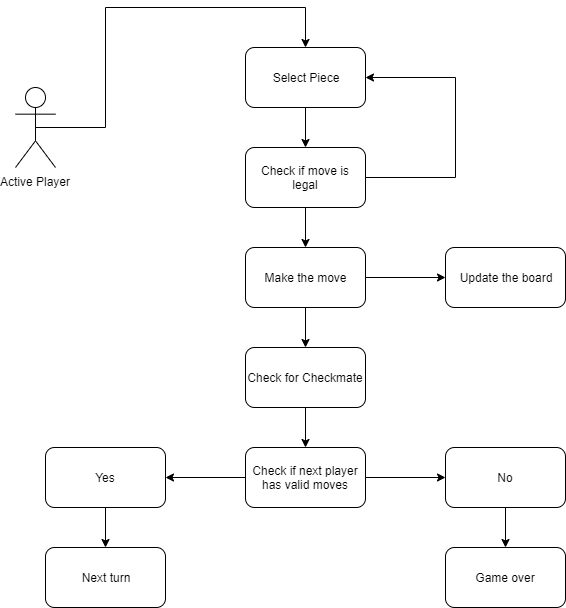

The diagram above was exported from draw.io. Its source (the exported page's mxGraphModel, read from the mxfile embedded in the PNG):
<mxGraphModel dx="1807" dy="794" grid="1" gridSize="10" guides="1" tooltips="1" connect="1" arrows="1" fold="1" page="1" pageScale="1" pageWidth="827" pageHeight="1169" math="0" shadow="0">
  <root>
    <mxCell id="0" />
    <mxCell id="1" parent="0" />
    <mxCell id="iaVgJPgDjLPIT0HUi80g-21" style="edgeStyle=none;rounded=0;orthogonalLoop=1;jettySize=auto;html=1;exitX=0.5;exitY=1;exitDx=0;exitDy=0;entryX=0.5;entryY=0;entryDx=0;entryDy=0;" edge="1" parent="1" source="iaVgJPgDjLPIT0HUi80g-3" target="iaVgJPgDjLPIT0HUi80g-20">
      <mxGeometry relative="1" as="geometry" />
    </mxCell>
    <mxCell id="iaVgJPgDjLPIT0HUi80g-3" value="Select Piece" style="rounded=1;whiteSpace=wrap;html=1;" vertex="1" parent="1">
      <mxGeometry x="270" y="120" width="120" height="60" as="geometry" />
    </mxCell>
    <mxCell id="iaVgJPgDjLPIT0HUi80g-19" style="edgeStyle=orthogonalEdgeStyle;rounded=0;orthogonalLoop=1;jettySize=auto;html=1;exitX=0.5;exitY=0;exitDx=0;exitDy=0;exitPerimeter=0;entryX=0.5;entryY=0;entryDx=0;entryDy=0;" edge="1" parent="1" source="iaVgJPgDjLPIT0HUi80g-4" target="iaVgJPgDjLPIT0HUi80g-3">
      <mxGeometry relative="1" as="geometry">
        <mxPoint x="330" y="110" as="targetPoint" />
        <Array as="points">
          <mxPoint x="60" y="200" />
          <mxPoint x="130" y="200" />
          <mxPoint x="130" y="80" />
          <mxPoint x="330" y="80" />
        </Array>
      </mxGeometry>
    </mxCell>
    <mxCell id="iaVgJPgDjLPIT0HUi80g-4" value="Active Player" style="shape=umlActor;verticalLabelPosition=bottom;labelBackgroundColor=#ffffff;verticalAlign=top;html=1;outlineConnect=0;" vertex="1" parent="1">
      <mxGeometry x="40" y="160" width="40" height="80" as="geometry" />
    </mxCell>
    <mxCell id="iaVgJPgDjLPIT0HUi80g-22" style="edgeStyle=none;rounded=0;orthogonalLoop=1;jettySize=auto;html=1;exitX=1;exitY=0.5;exitDx=0;exitDy=0;entryX=1;entryY=0.5;entryDx=0;entryDy=0;" edge="1" parent="1" source="iaVgJPgDjLPIT0HUi80g-20" target="iaVgJPgDjLPIT0HUi80g-3">
      <mxGeometry relative="1" as="geometry">
        <mxPoint x="560" y="250" as="targetPoint" />
        <Array as="points">
          <mxPoint x="480" y="250" />
          <mxPoint x="480" y="150" />
        </Array>
      </mxGeometry>
    </mxCell>
    <mxCell id="iaVgJPgDjLPIT0HUi80g-25" value="" style="edgeStyle=none;rounded=0;orthogonalLoop=1;jettySize=auto;html=1;" edge="1" parent="1" source="iaVgJPgDjLPIT0HUi80g-20" target="iaVgJPgDjLPIT0HUi80g-24">
      <mxGeometry relative="1" as="geometry" />
    </mxCell>
    <mxCell id="iaVgJPgDjLPIT0HUi80g-20" value="Check if move is legal" style="rounded=1;whiteSpace=wrap;html=1;strokeColor=#000000;fillColor=#FFFFFF;" vertex="1" parent="1">
      <mxGeometry x="270" y="220" width="120" height="60" as="geometry" />
    </mxCell>
    <mxCell id="iaVgJPgDjLPIT0HUi80g-27" value="" style="edgeStyle=none;rounded=0;orthogonalLoop=1;jettySize=auto;html=1;" edge="1" parent="1" source="iaVgJPgDjLPIT0HUi80g-24" target="iaVgJPgDjLPIT0HUi80g-26">
      <mxGeometry relative="1" as="geometry" />
    </mxCell>
    <mxCell id="iaVgJPgDjLPIT0HUi80g-29" value="" style="edgeStyle=none;rounded=0;orthogonalLoop=1;jettySize=auto;html=1;" edge="1" parent="1" source="iaVgJPgDjLPIT0HUi80g-24" target="iaVgJPgDjLPIT0HUi80g-28">
      <mxGeometry relative="1" as="geometry" />
    </mxCell>
    <mxCell id="iaVgJPgDjLPIT0HUi80g-24" value="Make the move" style="rounded=1;whiteSpace=wrap;html=1;strokeColor=#000000;fillColor=#FFFFFF;" vertex="1" parent="1">
      <mxGeometry x="270" y="320" width="120" height="60" as="geometry" />
    </mxCell>
    <mxCell id="iaVgJPgDjLPIT0HUi80g-31" value="" style="edgeStyle=none;rounded=0;orthogonalLoop=1;jettySize=auto;html=1;" edge="1" parent="1" source="iaVgJPgDjLPIT0HUi80g-28" target="iaVgJPgDjLPIT0HUi80g-30">
      <mxGeometry relative="1" as="geometry" />
    </mxCell>
    <mxCell id="iaVgJPgDjLPIT0HUi80g-28" value="Check for Checkmate" style="rounded=1;whiteSpace=wrap;html=1;strokeColor=#000000;fillColor=#FFFFFF;" vertex="1" parent="1">
      <mxGeometry x="270" y="420" width="120" height="60" as="geometry" />
    </mxCell>
    <mxCell id="iaVgJPgDjLPIT0HUi80g-33" value="" style="edgeStyle=none;rounded=0;orthogonalLoop=1;jettySize=auto;html=1;" edge="1" parent="1" source="iaVgJPgDjLPIT0HUi80g-30" target="iaVgJPgDjLPIT0HUi80g-32">
      <mxGeometry relative="1" as="geometry" />
    </mxCell>
    <mxCell id="iaVgJPgDjLPIT0HUi80g-35" value="" style="edgeStyle=none;rounded=0;orthogonalLoop=1;jettySize=auto;html=1;" edge="1" parent="1" source="iaVgJPgDjLPIT0HUi80g-30" target="iaVgJPgDjLPIT0HUi80g-34">
      <mxGeometry relative="1" as="geometry" />
    </mxCell>
    <mxCell id="iaVgJPgDjLPIT0HUi80g-30" value="Check if next player has valid moves" style="rounded=1;whiteSpace=wrap;html=1;strokeColor=#000000;fillColor=#FFFFFF;" vertex="1" parent="1">
      <mxGeometry x="270" y="520" width="120" height="60" as="geometry" />
    </mxCell>
    <mxCell id="iaVgJPgDjLPIT0HUi80g-39" value="" style="edgeStyle=none;rounded=0;orthogonalLoop=1;jettySize=auto;html=1;" edge="1" parent="1" source="iaVgJPgDjLPIT0HUi80g-34" target="iaVgJPgDjLPIT0HUi80g-38">
      <mxGeometry relative="1" as="geometry" />
    </mxCell>
    <mxCell id="iaVgJPgDjLPIT0HUi80g-34" value="No" style="rounded=1;whiteSpace=wrap;html=1;strokeColor=#000000;fillColor=#FFFFFF;" vertex="1" parent="1">
      <mxGeometry x="470" y="520" width="120" height="60" as="geometry" />
    </mxCell>
    <mxCell id="iaVgJPgDjLPIT0HUi80g-38" value="Game over" style="rounded=1;whiteSpace=wrap;html=1;strokeColor=#000000;fillColor=#FFFFFF;" vertex="1" parent="1">
      <mxGeometry x="470" y="620" width="120" height="60" as="geometry" />
    </mxCell>
    <mxCell id="iaVgJPgDjLPIT0HUi80g-37" value="" style="edgeStyle=none;rounded=0;orthogonalLoop=1;jettySize=auto;html=1;" edge="1" parent="1" source="iaVgJPgDjLPIT0HUi80g-32" target="iaVgJPgDjLPIT0HUi80g-36">
      <mxGeometry relative="1" as="geometry" />
    </mxCell>
    <mxCell id="iaVgJPgDjLPIT0HUi80g-32" value="Yes" style="rounded=1;whiteSpace=wrap;html=1;strokeColor=#000000;fillColor=#FFFFFF;" vertex="1" parent="1">
      <mxGeometry x="70" y="520" width="120" height="60" as="geometry" />
    </mxCell>
    <mxCell id="iaVgJPgDjLPIT0HUi80g-36" value="Next turn" style="rounded=1;whiteSpace=wrap;html=1;strokeColor=#000000;fillColor=#FFFFFF;" vertex="1" parent="1">
      <mxGeometry x="70" y="620" width="120" height="60" as="geometry" />
    </mxCell>
    <mxCell id="iaVgJPgDjLPIT0HUi80g-26" value="Update the board" style="rounded=1;whiteSpace=wrap;html=1;strokeColor=#000000;fillColor=#FFFFFF;" vertex="1" parent="1">
      <mxGeometry x="470" y="320" width="120" height="60" as="geometry" />
    </mxCell>
  </root>
</mxGraphModel>